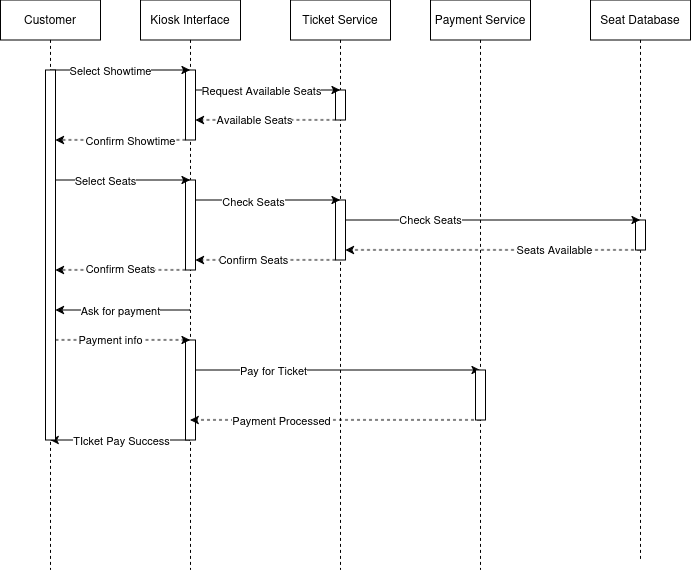

The diagram above was exported from draw.io. Its source (the exported page's mxGraphModel, read from the mxfile embedded in the PNG):
<mxGraphModel dx="1178" dy="601" grid="1" gridSize="10" guides="1" tooltips="1" connect="1" arrows="1" fold="1" page="1" pageScale="1" pageWidth="850" pageHeight="1100" math="0" shadow="0">
  <root>
    <mxCell id="0" />
    <mxCell id="1" parent="0" />
    <mxCell id="4S6b5X7aiuLSXLvtkhqz-1" parent="1" style="shape=umlLifeline;perimeter=lifelinePerimeter;whiteSpace=wrap;html=1;container=1;dropTarget=0;collapsible=0;recursiveResize=0;outlineConnect=0;portConstraint=eastwest;newEdgeStyle={&quot;edgeStyle&quot;:&quot;sequenceEdgeStyle&quot;,&quot;libavoidRouting&quot;:0,&quot;curved&quot;:0,&quot;rounded&quot;:0};" value="Ticket Service" vertex="1">
      <mxGeometry height="570" width="100" x="360" y="110" as="geometry" />
    </mxCell>
    <mxCell id="4S6b5X7aiuLSXLvtkhqz-12" parent="4S6b5X7aiuLSXLvtkhqz-1" style="html=1;points=[[0,0,0,0,5],[0,1,0,0,-5],[1,0,0,0,5],[1,1,0,0,-5]];perimeter=orthogonalPerimeter;outlineConnect=0;targetShapes=umlLifeline;portConstraint=eastwest;newEdgeStyle={&quot;edgeStyle&quot;:&quot;sequenceEdgeStyle&quot;,&quot;libavoidRouting&quot;:0,&quot;curved&quot;:0,&quot;rounded&quot;:0};" value="" vertex="1">
      <mxGeometry height="30" width="10" x="45" y="90" as="geometry" />
    </mxCell>
    <mxCell id="4S6b5X7aiuLSXLvtkhqz-22" parent="4S6b5X7aiuLSXLvtkhqz-1" style="html=1;points=[[0,0,0,0,5],[0,1,0,0,-5],[1,0,0,0,5],[1,1,0,0,-5]];perimeter=orthogonalPerimeter;outlineConnect=0;targetShapes=umlLifeline;portConstraint=eastwest;newEdgeStyle={&quot;edgeStyle&quot;:&quot;sequenceEdgeStyle&quot;,&quot;libavoidRouting&quot;:0,&quot;curved&quot;:0,&quot;rounded&quot;:0};" value="" vertex="1">
      <mxGeometry height="60" width="10" x="45" y="200" as="geometry" />
    </mxCell>
    <mxCell id="4S6b5X7aiuLSXLvtkhqz-31" edge="1" parent="1" source="4S6b5X7aiuLSXLvtkhqz-2" style="edgeStyle=sequenceEdgeStyle;rounded=0;orthogonalLoop=1;jettySize=auto;html=1;libavoidRouting=0;curved=0;" target="4S6b5X7aiuLSXLvtkhqz-8">
      <mxGeometry relative="1" as="geometry">
        <Array as="points">
          <mxPoint x="160" y="419.9999999999999" />
        </Array>
      </mxGeometry>
    </mxCell>
    <mxCell id="4S6b5X7aiuLSXLvtkhqz-32" connectable="0" parent="4S6b5X7aiuLSXLvtkhqz-31" style="edgeLabel;html=1;align=center;verticalAlign=middle;resizable=0;points=[];" value="Ask for payment" vertex="1">
      <mxGeometry relative="1" x="0.3334" as="geometry">
        <mxPoint x="20" as="offset" />
      </mxGeometry>
    </mxCell>
    <mxCell id="4S6b5X7aiuLSXLvtkhqz-35" edge="1" parent="1" source="4S6b5X7aiuLSXLvtkhqz-2" style="edgeStyle=sequenceEdgeStyle;rounded=0;orthogonalLoop=1;jettySize=auto;html=1;libavoidRouting=0;curved=0;" target="4S6b5X7aiuLSXLvtkhqz-3">
      <mxGeometry relative="1" as="geometry">
        <Array as="points">
          <mxPoint x="530" y="479.9999999999999" />
        </Array>
      </mxGeometry>
    </mxCell>
    <mxCell id="4S6b5X7aiuLSXLvtkhqz-36" connectable="0" parent="4S6b5X7aiuLSXLvtkhqz-35" style="edgeLabel;html=1;align=center;verticalAlign=middle;resizable=0;points=[];" value="Pay for Ticket" vertex="1">
      <mxGeometry relative="1" x="-0.4261" as="geometry">
        <mxPoint as="offset" />
      </mxGeometry>
    </mxCell>
    <mxCell id="4S6b5X7aiuLSXLvtkhqz-40" edge="1" parent="1" source="4S6b5X7aiuLSXLvtkhqz-2" style="edgeStyle=sequenceEdgeStyle;rounded=0;orthogonalLoop=1;jettySize=auto;html=1;libavoidRouting=0;curved=0;" target="4S6b5X7aiuLSXLvtkhqz-5">
      <mxGeometry relative="1" as="geometry">
        <Array as="points">
          <mxPoint x="160" y="550" />
        </Array>
      </mxGeometry>
    </mxCell>
    <mxCell id="4S6b5X7aiuLSXLvtkhqz-41" connectable="0" parent="4S6b5X7aiuLSXLvtkhqz-40" style="edgeLabel;html=1;align=center;verticalAlign=middle;resizable=0;points=[];" value="TIcket Pay Success" vertex="1">
      <mxGeometry relative="1" x="0.4122" y="-1" as="geometry">
        <mxPoint x="29" y="1" as="offset" />
      </mxGeometry>
    </mxCell>
    <mxCell id="4S6b5X7aiuLSXLvtkhqz-2" parent="1" style="shape=umlLifeline;perimeter=lifelinePerimeter;whiteSpace=wrap;html=1;container=1;dropTarget=0;collapsible=0;recursiveResize=0;outlineConnect=0;portConstraint=eastwest;newEdgeStyle={&quot;edgeStyle&quot;:&quot;sequenceEdgeStyle&quot;,&quot;libavoidRouting&quot;:0,&quot;curved&quot;:0,&quot;rounded&quot;:0};" value="Kiosk Interface" vertex="1">
      <mxGeometry height="570" width="100" x="210" y="110" as="geometry" />
    </mxCell>
    <mxCell id="4S6b5X7aiuLSXLvtkhqz-9" parent="4S6b5X7aiuLSXLvtkhqz-2" style="html=1;points=[[0,0,0,0,5],[0,1,0,0,-5],[1,0,0,0,5],[1,1,0,0,-5]];perimeter=orthogonalPerimeter;outlineConnect=0;targetShapes=umlLifeline;portConstraint=eastwest;newEdgeStyle={&quot;edgeStyle&quot;:&quot;sequenceEdgeStyle&quot;,&quot;libavoidRouting&quot;:0,&quot;curved&quot;:0,&quot;rounded&quot;:0};" value="" vertex="1">
      <mxGeometry height="70" width="10" x="45" y="70" as="geometry" />
    </mxCell>
    <mxCell id="4S6b5X7aiuLSXLvtkhqz-19" parent="4S6b5X7aiuLSXLvtkhqz-2" style="html=1;points=[[0,0,0,0,5],[0,1,0,0,-5],[1,0,0,0,5],[1,1,0,0,-5]];perimeter=orthogonalPerimeter;outlineConnect=0;targetShapes=umlLifeline;portConstraint=eastwest;newEdgeStyle={&quot;edgeStyle&quot;:&quot;sequenceEdgeStyle&quot;,&quot;libavoidRouting&quot;:0,&quot;curved&quot;:0,&quot;rounded&quot;:0};" value="" vertex="1">
      <mxGeometry height="90" width="10" x="45" y="180" as="geometry" />
    </mxCell>
    <mxCell id="4S6b5X7aiuLSXLvtkhqz-42" parent="4S6b5X7aiuLSXLvtkhqz-2" style="html=1;points=[[0,0,0,0,5],[0,1,0,0,-5],[1,0,0,0,5],[1,1,0,0,-5]];perimeter=orthogonalPerimeter;outlineConnect=0;targetShapes=umlLifeline;portConstraint=eastwest;newEdgeStyle={&quot;edgeStyle&quot;:&quot;sequenceEdgeStyle&quot;,&quot;libavoidRouting&quot;:0,&quot;curved&quot;:0,&quot;rounded&quot;:0};" value="" vertex="1">
      <mxGeometry height="100" width="10" x="45" y="340" as="geometry" />
    </mxCell>
    <mxCell id="4S6b5X7aiuLSXLvtkhqz-37" edge="1" parent="1" source="4S6b5X7aiuLSXLvtkhqz-3" style="edgeStyle=sequenceEdgeStyle;rounded=0;orthogonalLoop=1;jettySize=auto;html=1;libavoidRouting=0;curved=0;dashed=1;" target="4S6b5X7aiuLSXLvtkhqz-2">
      <mxGeometry relative="1" as="geometry">
        <Array as="points">
          <mxPoint x="300" y="530" />
        </Array>
      </mxGeometry>
    </mxCell>
    <mxCell id="4S6b5X7aiuLSXLvtkhqz-38" connectable="0" parent="4S6b5X7aiuLSXLvtkhqz-37" style="edgeLabel;html=1;align=center;verticalAlign=middle;resizable=0;points=[];" value="Payment Processed" vertex="1">
      <mxGeometry relative="1" x="0.4833" y="1" as="geometry">
        <mxPoint x="16" y="-1" as="offset" />
      </mxGeometry>
    </mxCell>
    <mxCell id="4S6b5X7aiuLSXLvtkhqz-3" parent="1" style="shape=umlLifeline;perimeter=lifelinePerimeter;whiteSpace=wrap;html=1;container=1;dropTarget=0;collapsible=0;recursiveResize=0;outlineConnect=0;portConstraint=eastwest;newEdgeStyle={&quot;edgeStyle&quot;:&quot;sequenceEdgeStyle&quot;,&quot;libavoidRouting&quot;:0,&quot;curved&quot;:0,&quot;rounded&quot;:0};" value="Payment Service" vertex="1">
      <mxGeometry height="570" width="100" x="500" y="110" as="geometry" />
    </mxCell>
    <mxCell id="4S6b5X7aiuLSXLvtkhqz-43" parent="4S6b5X7aiuLSXLvtkhqz-3" style="html=1;points=[[0,0,0,0,5],[0,1,0,0,-5],[1,0,0,0,5],[1,1,0,0,-5]];perimeter=orthogonalPerimeter;outlineConnect=0;targetShapes=umlLifeline;portConstraint=eastwest;newEdgeStyle={&quot;edgeStyle&quot;:&quot;sequenceEdgeStyle&quot;,&quot;libavoidRouting&quot;:0,&quot;curved&quot;:0,&quot;rounded&quot;:0};" value="" vertex="1">
      <mxGeometry height="50" width="10" x="45" y="370" as="geometry" />
    </mxCell>
    <mxCell id="4S6b5X7aiuLSXLvtkhqz-25" edge="1" parent="1" source="4S6b5X7aiuLSXLvtkhqz-4" style="edgeStyle=sequenceEdgeStyle;rounded=0;orthogonalLoop=1;jettySize=auto;html=1;libavoidRouting=0;curved=0;dashed=1;" target="4S6b5X7aiuLSXLvtkhqz-22">
      <mxGeometry relative="1" as="geometry">
        <Array as="points">
          <mxPoint x="659.75" y="359.9999999999999" />
        </Array>
        <mxPoint x="610" y="359.9999999999999" as="targetPoint" />
      </mxGeometry>
    </mxCell>
    <mxCell id="4S6b5X7aiuLSXLvtkhqz-26" connectable="0" parent="4S6b5X7aiuLSXLvtkhqz-25" style="edgeLabel;html=1;align=center;verticalAlign=middle;resizable=0;points=[];" value="Seats Available" vertex="1">
      <mxGeometry relative="1" x="-0.4168" y="-1" as="geometry">
        <mxPoint as="offset" />
      </mxGeometry>
    </mxCell>
    <mxCell id="4S6b5X7aiuLSXLvtkhqz-4" parent="1" style="shape=umlLifeline;perimeter=lifelinePerimeter;whiteSpace=wrap;html=1;container=1;dropTarget=0;collapsible=0;recursiveResize=0;outlineConnect=0;portConstraint=eastwest;newEdgeStyle={&quot;edgeStyle&quot;:&quot;sequenceEdgeStyle&quot;,&quot;libavoidRouting&quot;:0,&quot;curved&quot;:0,&quot;rounded&quot;:0};" value="Seat Database" vertex="1">
      <mxGeometry height="560" width="100" x="660" y="110" as="geometry" />
    </mxCell>
    <mxCell id="4S6b5X7aiuLSXLvtkhqz-39" parent="4S6b5X7aiuLSXLvtkhqz-4" style="html=1;points=[[0,0,0,0,5],[0,1,0,0,-5],[1,0,0,0,5],[1,1,0,0,-5]];perimeter=orthogonalPerimeter;outlineConnect=0;targetShapes=umlLifeline;portConstraint=eastwest;newEdgeStyle={&quot;edgeStyle&quot;:&quot;sequenceEdgeStyle&quot;,&quot;libavoidRouting&quot;:0,&quot;curved&quot;:0,&quot;rounded&quot;:0};" value="" vertex="1">
      <mxGeometry height="30" width="10" x="45" y="220" as="geometry" />
    </mxCell>
    <mxCell id="4S6b5X7aiuLSXLvtkhqz-6" edge="1" parent="1" source="4S6b5X7aiuLSXLvtkhqz-5" style="edgeStyle=sequenceEdgeStyle;rounded=0;orthogonalLoop=1;jettySize=auto;html=1;libavoidRouting=0;curved=0;" target="4S6b5X7aiuLSXLvtkhqz-2">
      <mxGeometry relative="1" as="geometry">
        <Array as="points">
          <mxPoint x="210" y="180" />
        </Array>
      </mxGeometry>
    </mxCell>
    <mxCell id="4S6b5X7aiuLSXLvtkhqz-7" connectable="0" parent="4S6b5X7aiuLSXLvtkhqz-6" style="edgeLabel;html=1;align=center;verticalAlign=middle;resizable=0;points=[];" value="Select Showtime" vertex="1">
      <mxGeometry relative="1" x="-0.511" as="geometry">
        <mxPoint x="26" as="offset" />
      </mxGeometry>
    </mxCell>
    <mxCell id="4S6b5X7aiuLSXLvtkhqz-5" parent="1" style="shape=umlLifeline;perimeter=lifelinePerimeter;whiteSpace=wrap;html=1;container=1;dropTarget=0;collapsible=0;recursiveResize=0;outlineConnect=0;portConstraint=eastwest;newEdgeStyle={&quot;edgeStyle&quot;:&quot;sequenceEdgeStyle&quot;,&quot;libavoidRouting&quot;:0,&quot;curved&quot;:0,&quot;rounded&quot;:0};" value="Customer" vertex="1">
      <mxGeometry height="570" width="100" x="70" y="110" as="geometry" />
    </mxCell>
    <mxCell id="4S6b5X7aiuLSXLvtkhqz-8" parent="4S6b5X7aiuLSXLvtkhqz-5" style="html=1;points=[[0,0,0,0,5],[0,1,0,0,-5],[1,0,0,0,5],[1,1,0,0,-5]];perimeter=orthogonalPerimeter;outlineConnect=0;targetShapes=umlLifeline;portConstraint=eastwest;newEdgeStyle={&quot;edgeStyle&quot;:&quot;sequenceEdgeStyle&quot;,&quot;libavoidRouting&quot;:0,&quot;curved&quot;:0,&quot;rounded&quot;:0};" value="" vertex="1">
      <mxGeometry height="370" width="10" x="45" y="70" as="geometry" />
    </mxCell>
    <mxCell id="4S6b5X7aiuLSXLvtkhqz-10" edge="1" parent="1" source="4S6b5X7aiuLSXLvtkhqz-9" style="edgeStyle=sequenceEdgeStyle;rounded=0;orthogonalLoop=1;jettySize=auto;html=1;libavoidRouting=0;curved=0;" target="4S6b5X7aiuLSXLvtkhqz-1">
      <mxGeometry relative="1" as="geometry">
        <Array as="points">
          <mxPoint x="360" y="200" />
        </Array>
      </mxGeometry>
    </mxCell>
    <mxCell id="4S6b5X7aiuLSXLvtkhqz-11" connectable="0" parent="4S6b5X7aiuLSXLvtkhqz-10" style="edgeLabel;html=1;align=center;verticalAlign=middle;resizable=0;points=[];" value="Request Available Seats" vertex="1">
      <mxGeometry relative="1" x="-0.1791" as="geometry">
        <mxPoint x="6" as="offset" />
      </mxGeometry>
    </mxCell>
    <mxCell id="4S6b5X7aiuLSXLvtkhqz-13" edge="1" parent="1" source="4S6b5X7aiuLSXLvtkhqz-12" style="edgeStyle=sequenceEdgeStyle;rounded=0;orthogonalLoop=1;jettySize=auto;html=1;libavoidRouting=0;curved=0;dashed=1;" target="4S6b5X7aiuLSXLvtkhqz-9">
      <mxGeometry relative="1" as="geometry">
        <Array as="points">
          <mxPoint x="270" y="229.9999999999999" />
        </Array>
      </mxGeometry>
    </mxCell>
    <mxCell id="4S6b5X7aiuLSXLvtkhqz-14" connectable="0" parent="4S6b5X7aiuLSXLvtkhqz-13" style="edgeLabel;html=1;align=center;verticalAlign=middle;resizable=0;points=[];" value="Available Seats" vertex="1">
      <mxGeometry relative="1" x="0.1626" y="-1" as="geometry">
        <mxPoint as="offset" />
      </mxGeometry>
    </mxCell>
    <mxCell id="4S6b5X7aiuLSXLvtkhqz-15" edge="1" parent="1" source="4S6b5X7aiuLSXLvtkhqz-9" style="edgeStyle=sequenceEdgeStyle;rounded=0;orthogonalLoop=1;jettySize=auto;html=1;libavoidRouting=0;curved=0;dashed=1;" target="4S6b5X7aiuLSXLvtkhqz-8">
      <mxGeometry relative="1" as="geometry">
        <Array as="points">
          <mxPoint x="150" y="249.9999999999999" />
        </Array>
      </mxGeometry>
    </mxCell>
    <mxCell id="4S6b5X7aiuLSXLvtkhqz-16" connectable="0" parent="4S6b5X7aiuLSXLvtkhqz-15" style="edgeLabel;html=1;align=center;verticalAlign=middle;resizable=0;points=[];" value="Confirm Showtime" vertex="1">
      <mxGeometry relative="1" x="0.2679" y="-1" as="geometry">
        <mxPoint x="27" y="1" as="offset" />
      </mxGeometry>
    </mxCell>
    <mxCell id="4S6b5X7aiuLSXLvtkhqz-17" edge="1" parent="1" source="4S6b5X7aiuLSXLvtkhqz-8" style="edgeStyle=sequenceEdgeStyle;rounded=0;orthogonalLoop=1;jettySize=auto;html=1;libavoidRouting=0;curved=0;" target="4S6b5X7aiuLSXLvtkhqz-2">
      <mxGeometry relative="1" as="geometry">
        <Array as="points">
          <mxPoint x="260" y="289.9999999999999" />
        </Array>
      </mxGeometry>
    </mxCell>
    <mxCell id="4S6b5X7aiuLSXLvtkhqz-18" connectable="0" parent="4S6b5X7aiuLSXLvtkhqz-17" style="edgeLabel;html=1;align=center;verticalAlign=middle;resizable=0;points=[];" value="Select Seats" vertex="1">
      <mxGeometry relative="1" x="-0.2616" as="geometry">
        <mxPoint as="offset" />
      </mxGeometry>
    </mxCell>
    <mxCell id="4S6b5X7aiuLSXLvtkhqz-20" edge="1" parent="1" source="4S6b5X7aiuLSXLvtkhqz-19" style="edgeStyle=sequenceEdgeStyle;rounded=0;orthogonalLoop=1;jettySize=auto;html=1;libavoidRouting=0;curved=0;" target="4S6b5X7aiuLSXLvtkhqz-1">
      <mxGeometry relative="1" as="geometry">
        <Array as="points">
          <mxPoint x="400" y="309.9999999999999" />
        </Array>
      </mxGeometry>
    </mxCell>
    <mxCell id="4S6b5X7aiuLSXLvtkhqz-21" connectable="0" parent="4S6b5X7aiuLSXLvtkhqz-20" style="edgeLabel;html=1;align=center;verticalAlign=middle;resizable=0;points=[];" value="Check Seats" vertex="1">
      <mxGeometry relative="1" x="-0.2077" y="-1" as="geometry">
        <mxPoint as="offset" />
      </mxGeometry>
    </mxCell>
    <mxCell id="4S6b5X7aiuLSXLvtkhqz-23" edge="1" parent="1" source="4S6b5X7aiuLSXLvtkhqz-22" style="edgeStyle=sequenceEdgeStyle;rounded=0;orthogonalLoop=1;jettySize=auto;html=1;libavoidRouting=0;curved=0;" target="4S6b5X7aiuLSXLvtkhqz-4">
      <mxGeometry relative="1" as="geometry">
        <Array as="points">
          <mxPoint x="680" y="329.9999999999999" />
        </Array>
      </mxGeometry>
    </mxCell>
    <mxCell id="4S6b5X7aiuLSXLvtkhqz-24" connectable="0" parent="4S6b5X7aiuLSXLvtkhqz-23" style="edgeLabel;html=1;align=center;verticalAlign=middle;resizable=0;points=[];" value="Check Seats" vertex="1">
      <mxGeometry relative="1" x="-0.4263" y="1" as="geometry">
        <mxPoint as="offset" />
      </mxGeometry>
    </mxCell>
    <mxCell id="4S6b5X7aiuLSXLvtkhqz-27" edge="1" parent="1" source="4S6b5X7aiuLSXLvtkhqz-22" style="edgeStyle=sequenceEdgeStyle;rounded=0;orthogonalLoop=1;jettySize=auto;html=1;libavoidRouting=0;curved=0;dashed=1;" target="4S6b5X7aiuLSXLvtkhqz-19">
      <mxGeometry relative="1" as="geometry">
        <Array as="points">
          <mxPoint x="280" y="369.9999999999999" />
        </Array>
      </mxGeometry>
    </mxCell>
    <mxCell id="4S6b5X7aiuLSXLvtkhqz-28" connectable="0" parent="4S6b5X7aiuLSXLvtkhqz-27" style="edgeLabel;html=1;align=center;verticalAlign=middle;resizable=0;points=[];" value="Confirm Seats" vertex="1">
      <mxGeometry relative="1" x="0.1823" y="-1" as="geometry">
        <mxPoint as="offset" />
      </mxGeometry>
    </mxCell>
    <mxCell id="4S6b5X7aiuLSXLvtkhqz-29" edge="1" parent="1" source="4S6b5X7aiuLSXLvtkhqz-19" style="edgeStyle=sequenceEdgeStyle;rounded=0;orthogonalLoop=1;jettySize=auto;html=1;libavoidRouting=0;curved=0;dashed=1;" target="4S6b5X7aiuLSXLvtkhqz-8">
      <mxGeometry relative="1" as="geometry">
        <Array as="points">
          <mxPoint x="140" y="379.9999999999999" />
        </Array>
      </mxGeometry>
    </mxCell>
    <mxCell id="4S6b5X7aiuLSXLvtkhqz-30" connectable="0" parent="4S6b5X7aiuLSXLvtkhqz-29" style="edgeLabel;html=1;align=center;verticalAlign=middle;resizable=0;points=[];" value="Confirm Seats" vertex="1">
      <mxGeometry relative="1" x="0.3103" y="-2" as="geometry">
        <mxPoint x="20" as="offset" />
      </mxGeometry>
    </mxCell>
    <mxCell id="4S6b5X7aiuLSXLvtkhqz-33" edge="1" parent="1" source="4S6b5X7aiuLSXLvtkhqz-8" style="edgeStyle=sequenceEdgeStyle;rounded=0;orthogonalLoop=1;jettySize=auto;html=1;libavoidRouting=0;curved=0;dashed=1;" target="4S6b5X7aiuLSXLvtkhqz-2">
      <mxGeometry relative="1" as="geometry">
        <Array as="points">
          <mxPoint x="240" y="449.9999999999999" />
        </Array>
      </mxGeometry>
    </mxCell>
    <mxCell id="4S6b5X7aiuLSXLvtkhqz-34" connectable="0" parent="4S6b5X7aiuLSXLvtkhqz-33" style="edgeLabel;html=1;align=center;verticalAlign=middle;resizable=0;points=[];" value="Payment info" vertex="1">
      <mxGeometry relative="1" x="-0.2001" y="1" as="geometry">
        <mxPoint as="offset" />
      </mxGeometry>
    </mxCell>
  </root>
</mxGraphModel>